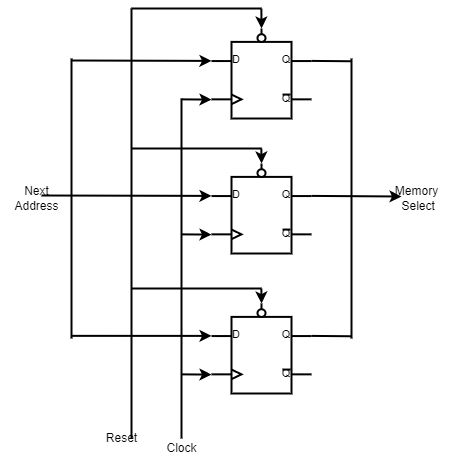

The diagram above was exported from draw.io. Its source (the exported page's mxGraphModel, read from the mxfile embedded in the PNG):
<mxGraphModel dx="770" dy="664" grid="1" gridSize="10" guides="1" tooltips="1" connect="1" arrows="0" fold="1" page="1" pageScale="1" pageWidth="827" pageHeight="1169" background="#ffffff" math="0" shadow="0">
  <root>
    <mxCell id="0" />
    <mxCell id="1" parent="0" />
    <mxCell id="5" style="edgeStyle=none;html=1;exitX=0;exitY=0.79;exitDx=0;exitDy=0;exitPerimeter=0;endArrow=none;endFill=0;strokeWidth=2;startArrow=classic;startFill=1;" parent="1" source="3" edge="1">
      <mxGeometry relative="1" as="geometry">
        <mxPoint x="190" y="450.8571428571428" as="targetPoint" />
      </mxGeometry>
    </mxCell>
    <mxCell id="6" style="edgeStyle=none;html=1;exitX=1;exitY=0.36;exitDx=0;exitDy=0;exitPerimeter=0;endArrow=none;endFill=0;strokeWidth=2;" parent="1" source="3" edge="1">
      <mxGeometry relative="1" as="geometry">
        <mxPoint x="360" y="412.7619047619047" as="targetPoint" />
      </mxGeometry>
    </mxCell>
    <mxCell id="8" style="edgeStyle=none;html=1;exitX=0.5;exitY=0;exitDx=0;exitDy=0;exitPerimeter=0;endArrow=none;endFill=0;strokeWidth=2;startArrow=classic;startFill=1;" parent="1" source="3" edge="1">
      <mxGeometry relative="1" as="geometry">
        <mxPoint x="269.8571428571428" y="360" as="targetPoint" />
      </mxGeometry>
    </mxCell>
    <mxCell id="34" style="edgeStyle=none;html=1;exitX=0;exitY=0.36;exitDx=0;exitDy=0;exitPerimeter=0;endArrow=none;endFill=0;strokeWidth=2;startArrow=classic;startFill=1;" parent="1" source="3" edge="1">
      <mxGeometry relative="1" as="geometry">
        <mxPoint x="80" y="412" as="targetPoint" />
      </mxGeometry>
    </mxCell>
    <mxCell id="3" value="" style="verticalLabelPosition=bottom;shadow=0;dashed=0;align=center;html=1;verticalAlign=top;shape=mxgraph.electrical.logic_gates.d_type_flip-flop_with_clear_2;strokeWidth=2;" parent="1" vertex="1">
      <mxGeometry x="220" y="380" width="100" height="90" as="geometry" />
    </mxCell>
    <mxCell id="16" style="edgeStyle=none;html=1;exitX=0;exitY=0.79;exitDx=0;exitDy=0;exitPerimeter=0;endArrow=none;endFill=0;strokeWidth=2;startArrow=classic;startFill=1;" parent="1" source="20" edge="1">
      <mxGeometry relative="1" as="geometry">
        <mxPoint x="190" y="585.8571428571428" as="targetPoint" />
      </mxGeometry>
    </mxCell>
    <mxCell id="17" style="edgeStyle=none;html=1;exitX=1;exitY=0.36;exitDx=0;exitDy=0;exitPerimeter=0;endArrow=classic;endFill=1;strokeWidth=2;" parent="1" source="20" edge="1">
      <mxGeometry relative="1" as="geometry">
        <mxPoint x="410" y="548" as="targetPoint" />
      </mxGeometry>
    </mxCell>
    <mxCell id="21" style="edgeStyle=none;html=1;exitX=0.5;exitY=0;exitDx=0;exitDy=0;exitPerimeter=0;endArrow=none;endFill=0;strokeWidth=2;startArrow=classic;startFill=1;" parent="1" source="20" edge="1">
      <mxGeometry relative="1" as="geometry">
        <mxPoint x="269.8571428571428" y="500" as="targetPoint" />
      </mxGeometry>
    </mxCell>
    <mxCell id="35" style="edgeStyle=none;html=1;exitX=0;exitY=0.36;exitDx=0;exitDy=0;exitPerimeter=0;endArrow=none;endFill=0;strokeWidth=2;startArrow=classic;startFill=1;" parent="1" source="20" edge="1">
      <mxGeometry relative="1" as="geometry">
        <mxPoint x="50" y="547" as="targetPoint" />
      </mxGeometry>
    </mxCell>
    <mxCell id="20" value="" style="verticalLabelPosition=bottom;shadow=0;dashed=0;align=center;html=1;verticalAlign=top;shape=mxgraph.electrical.logic_gates.d_type_flip-flop_with_clear_2;strokeWidth=2;" parent="1" vertex="1">
      <mxGeometry x="220" y="515" width="100" height="90" as="geometry" />
    </mxCell>
    <mxCell id="29" style="edgeStyle=none;html=1;exitX=0;exitY=0.79;exitDx=0;exitDy=0;exitPerimeter=0;endArrow=none;endFill=0;strokeWidth=2;startArrow=classic;startFill=1;" parent="1" source="33" edge="1">
      <mxGeometry relative="1" as="geometry">
        <mxPoint x="190" y="725.8571428571428" as="targetPoint" />
      </mxGeometry>
    </mxCell>
    <mxCell id="30" style="edgeStyle=none;html=1;exitX=1;exitY=0.36;exitDx=0;exitDy=0;exitPerimeter=0;endArrow=none;endFill=0;strokeWidth=2;" parent="1" source="33" edge="1">
      <mxGeometry relative="1" as="geometry">
        <mxPoint x="360" y="687.7619047619047" as="targetPoint" />
      </mxGeometry>
    </mxCell>
    <mxCell id="32" style="edgeStyle=none;html=1;exitX=0.5;exitY=0;exitDx=0;exitDy=0;exitPerimeter=0;endArrow=none;endFill=0;strokeWidth=2;startArrow=classic;startFill=1;" parent="1" source="33" edge="1">
      <mxGeometry relative="1" as="geometry">
        <mxPoint x="269.8571428571428" y="640" as="targetPoint" />
      </mxGeometry>
    </mxCell>
    <mxCell id="36" style="edgeStyle=none;html=1;exitX=0;exitY=0.36;exitDx=0;exitDy=0;exitPerimeter=0;endArrow=none;endFill=0;strokeWidth=2;startArrow=classic;startFill=1;" parent="1" source="33" edge="1">
      <mxGeometry relative="1" as="geometry">
        <mxPoint x="80" y="687.3548387096774" as="targetPoint" />
      </mxGeometry>
    </mxCell>
    <mxCell id="33" value="" style="verticalLabelPosition=bottom;shadow=0;dashed=0;align=center;html=1;verticalAlign=top;shape=mxgraph.electrical.logic_gates.d_type_flip-flop_with_clear_2;strokeWidth=2;" parent="1" vertex="1">
      <mxGeometry x="220" y="655" width="100" height="90" as="geometry" />
    </mxCell>
    <mxCell id="37" value="" style="endArrow=none;html=1;strokeWidth=2;" parent="1" edge="1">
      <mxGeometry width="50" height="50" relative="1" as="geometry">
        <mxPoint x="190" y="790" as="sourcePoint" />
        <mxPoint x="190" y="450" as="targetPoint" />
      </mxGeometry>
    </mxCell>
    <mxCell id="38" value="" style="endArrow=none;html=1;strokeWidth=2;" parent="1" edge="1">
      <mxGeometry width="50" height="50" relative="1" as="geometry">
        <mxPoint x="140" y="360" as="sourcePoint" />
        <mxPoint x="270" y="360" as="targetPoint" />
      </mxGeometry>
    </mxCell>
    <mxCell id="39" value="" style="endArrow=none;html=1;strokeWidth=2;" parent="1" edge="1">
      <mxGeometry width="50" height="50" relative="1" as="geometry">
        <mxPoint x="140" y="500" as="sourcePoint" />
        <mxPoint x="270" y="500" as="targetPoint" />
      </mxGeometry>
    </mxCell>
    <mxCell id="40" value="" style="endArrow=none;html=1;strokeWidth=2;" parent="1" edge="1">
      <mxGeometry width="50" height="50" relative="1" as="geometry">
        <mxPoint x="140" y="640" as="sourcePoint" />
        <mxPoint x="270" y="640" as="targetPoint" />
      </mxGeometry>
    </mxCell>
    <mxCell id="41" value="" style="endArrow=none;html=1;strokeWidth=2;" parent="1" edge="1">
      <mxGeometry width="50" height="50" relative="1" as="geometry">
        <mxPoint x="140" y="790" as="sourcePoint" />
        <mxPoint x="140" y="360" as="targetPoint" />
      </mxGeometry>
    </mxCell>
    <mxCell id="43" value="" style="endArrow=none;html=1;strokeWidth=2;" parent="1" edge="1">
      <mxGeometry width="50" height="50" relative="1" as="geometry">
        <mxPoint x="80" y="690" as="sourcePoint" />
        <mxPoint x="80" y="410" as="targetPoint" />
      </mxGeometry>
    </mxCell>
    <mxCell id="44" value="" style="endArrow=none;html=1;strokeWidth=2;" parent="1" edge="1">
      <mxGeometry width="50" height="50" relative="1" as="geometry">
        <mxPoint x="360" y="690" as="sourcePoint" />
        <mxPoint x="360" y="410" as="targetPoint" />
      </mxGeometry>
    </mxCell>
    <mxCell id="45" value="Next&lt;br&gt;Address" style="text;html=1;align=center;verticalAlign=middle;resizable=0;points=[];autosize=1;strokeWidth=2;" parent="1" vertex="1">
      <mxGeometry x="10" y="530" width="70" height="40" as="geometry" />
    </mxCell>
    <mxCell id="46" value="Memory&lt;br&gt;&amp;nbsp;Select" style="text;html=1;align=center;verticalAlign=middle;resizable=0;points=[];autosize=1;strokeWidth=2;" parent="1" vertex="1">
      <mxGeometry x="390" y="530" width="70" height="40" as="geometry" />
    </mxCell>
    <mxCell id="47" value="Clock" style="text;html=1;align=center;verticalAlign=middle;resizable=0;points=[];autosize=1;strokeWidth=2;" parent="1" vertex="1">
      <mxGeometry x="165" y="785" width="50" height="30" as="geometry" />
    </mxCell>
    <mxCell id="48" value="Reset" style="text;html=1;align=center;verticalAlign=middle;resizable=0;points=[];autosize=1;strokeWidth=2;" parent="1" vertex="1">
      <mxGeometry x="105" y="775" width="50" height="30" as="geometry" />
    </mxCell>
  </root>
</mxGraphModel>